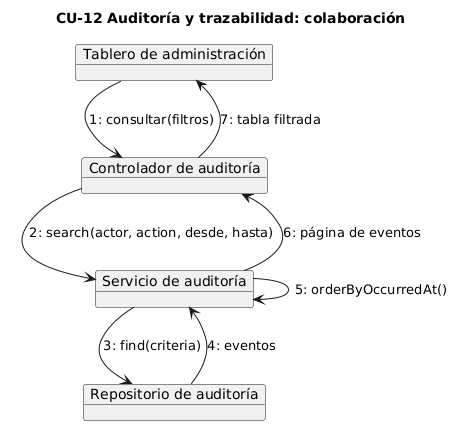

The diagram above was rendered by PlantUML. Its source (embedded in the PNG):
@startuml
title CU-12 Auditoría y trazabilidad: colaboración

object "Tablero de administración" as ui
object "Controlador de auditoría" as ctrl
object "Servicio de auditoría" as svc
object "Repositorio de auditoría" as repo

ui --> ctrl : 1: consultar(filtros)
ctrl --> svc : 2: search(actor, action, desde, hasta)
svc --> repo : 3: find(criteria)
repo --> svc : 4: eventos
svc --> svc : 5: orderByOccurredAt()
svc --> ctrl : 6: página de eventos
ctrl --> ui : 7: tabla filtrada
@enduml